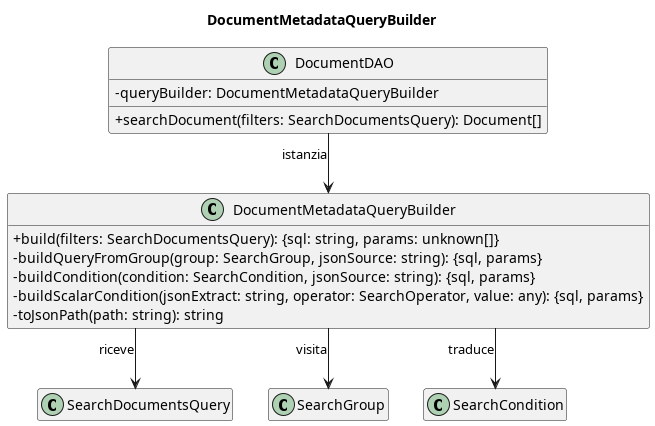

The diagram above was rendered by PlantUML. Its source (embedded in the PNG):
@startuml
title DocumentMetadataQueryBuilder

skinparam classAttributeIconSize 0
skinparam linetype ortho
hide empty members

class DocumentDAO {
    - queryBuilder: DocumentMetadataQueryBuilder
    + searchDocument(filters: SearchDocumentsQuery): Document[]
}
class DocumentMetadataQueryBuilder {
    + build(filters: SearchDocumentsQuery): {sql: string, params: unknown[]}
    - buildQueryFromGroup(group: SearchGroup, jsonSource: string): {sql, params}
    - buildCondition(condition: SearchCondition, jsonSource: string): {sql, params}
    - buildScalarCondition(jsonExtract: string, operator: SearchOperator, value: any): {sql, params}
    - toJsonPath(path: string): string
}

DocumentDAO --> DocumentMetadataQueryBuilder : istanzia
DocumentMetadataQueryBuilder --> SearchDocumentsQuery : riceve
DocumentMetadataQueryBuilder --> SearchGroup          : visita
DocumentMetadataQueryBuilder --> SearchCondition      : traduce

@enduml